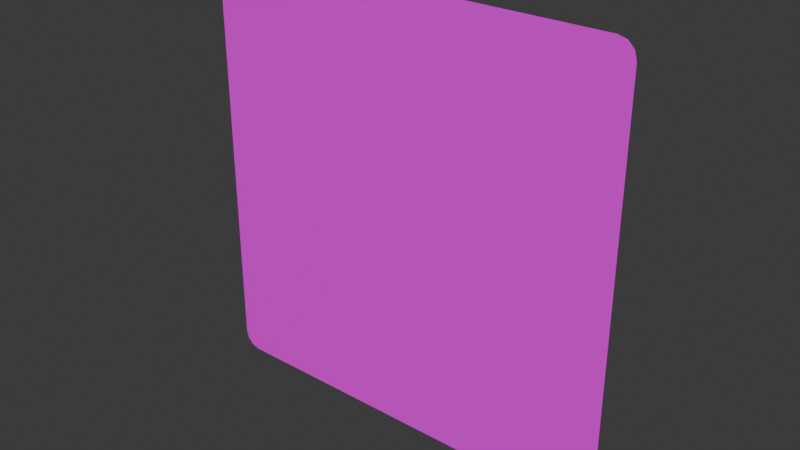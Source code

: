 # Source: panel-anim-bones-03.blend  (saved by Blender 4.2.66; exported with 4.5.12 LTS)
import bpy
from mathutils import Matrix  # noqa: F401  (used for matrix-valued properties, if any)

bpy.ops.wm.read_factory_settings(use_empty=True)
scene = bpy.context.scene
scene.name = 'Scene'

# ---- collections
col_collection = bpy.data.collections.new('Collection'); scene.collection.children.link(col_collection)

# ---- images (referenced by path relative to the original .blend; pixels are not part of the script)
import os
ASSET_DIR = os.environ.get("B2B_ASSET_DIR", "")  # directory of the original .blend (textures are referenced by path, not embedded)
HERE = os.path.dirname(os.path.abspath(__file__))  # packed textures are extracted next to this script under _unpacked/

def load_image(name, relpath, width, height, colorspace="sRGB"):
    """Load a texture the original file referenced (path relative to the .blend, or extracted next to this script)."""
    p = next((c for c in (os.path.join(HERE, relpath), os.path.join(ASSET_DIR, relpath)) if relpath and os.path.exists(c)), "")
    if p:
        img = bpy.data.images.load(p, check_existing=True)
        img.name = name
    else:  # same state as the original file: an image datablock whose file is absent (Cycles renders it pink)
        img = bpy.data.images.new(name, width, height)
        img.source = "FILE"
        img.filepath = "//" + (relpath or name)
    img.colorspace_settings.name = colorspace
    return img
img_floorscheckerboard0051_1_350_jpg = load_image('FloorsCheckerboard0051_1_350.jpg', 'FloorsCheckerboard0051_1_350.jpg', 1024, 1024, 'sRGB')

# ---- materials (node trees are filled in below, after node groups)
mat_material_001 = bpy.data.materials.new('Material.001')

# ---- material node trees
mat_material_001.use_nodes = True; mat_material_001.node_tree.nodes.clear()
_N = mat_material_001.node_tree.nodes; _L = mat_material_001.node_tree.links
n0 = _N.new('ShaderNodeBsdfPrincipled'); n0.name = 'Principled BSDF'; n0.location = (10, 300)
n1 = _N.new('ShaderNodeOutputMaterial'); n1.name = 'Material Output'; n1.location = (300, 300)
n2 = _N.new('ShaderNodeTexImage'); n2.name = 'Image Texture'; n2.location = (-190, 275)
n2.image = img_floorscheckerboard0051_1_350_jpg
_L.new(n0.outputs[0], n1.inputs[0])
_L.new(n2.outputs[0], n0.inputs[0])
n1.is_active_output = True

# ---- world
world_world = bpy.data.worlds.new('World'); scene.world = world_world
world_world.use_nodes = True; world_world.node_tree.nodes.clear()
_N = world_world.node_tree.nodes; _L = world_world.node_tree.links
n0 = _N.new('ShaderNodeOutputWorld'); n0.name = 'World Output'; n0.location = (300, 300)
n1 = _N.new('ShaderNodeBackground'); n1.name = 'Background'; n1.location = (10, 300)
n1.inputs[0].default_value = (0.05088, 0.05088, 0.05088, 1.0)
_L.new(n1.outputs[0], n0.inputs[0])
n0.is_active_output = True
world_world.color = (0.05088, 0.05088, 0.05088)
world_world.sun_shadow_jitter_overblur = 0.0

# ---- meshes
me_plane = bpy.data.meshes.new('Plane')
me_plane.from_pydata([(-0.9208, -1.0, 0.0), (-1.0, -0.9208, 0.0), (-0.9604, -0.9894, 0.0), (-0.9894, -0.9604, 0.0), (1.0, -0.9208, 0.0), (0.9208, -1.0, 0.0), (0.9894, -0.9604, 0.0), (0.9604, -0.9894, 0.0), (-0.9208, 1.0, 0.0), (-1.0, 0.9208, 0.0), (-0.9604, 0.9894, 0.0), (-0.9894, 0.9604, 0.0), (0.9208, 1.0, 0.0), (1.0, 0.9208, 0.0), (0.9604, 0.9894, 0.0), (0.9894, 0.9604, 0.0), (-1.0, 0.6906, 0.0), (-1.0, 0.4604, 0.0), (-1.0, 0.2302, 0.0), (-1.0, 0.0, 0.0), (-1.0, -0.2302, 0.0), (-1.0, -0.4604, 0.0), (-1.0, -0.6906, 0.0), (-0.9987, -0.9258, 0.0), (-0.9973, -0.9307, 0.0), (-0.996, -0.9357, 0.0), (-0.9947, -0.9406, 0.0), (-0.9934, -0.9456, 0.0), (-0.992, -0.9505, 0.0), (-0.9907, -0.9555, 0.0), (-0.9858, -0.964, 0.0), (-0.9821, -0.9677, 0.0), (-0.9785, -0.9713, 0.0), (-0.9749, -0.9749, 0.0), (-0.9713, -0.9785, 0.0), (-0.9677, -0.9821, 0.0), (-0.964, -0.9858, 0.0), (-0.9555, -0.9907, 0.0), (-0.9505, -0.992, 0.0), (-0.9456, -0.9934, 0.0), (-0.9406, -0.9947, 0.0), (-0.9357, -0.996, 0.0), (-0.9307, -0.9973, 0.0), (-0.9258, -0.9987, 0.0), (-0.6906, -1.0, 0.0), (-0.4604, -1.0, 0.0), (-0.2302, -1.0, 0.0), (0.0, -1.0, 0.0), (0.2302, -1.0, 0.0), (0.4604, -1.0, 0.0), (0.6906, -1.0, 0.0), (0.9258, -0.9987, 0.0), (0.9307, -0.9973, 0.0), (0.9357, -0.996, 0.0), (0.9406, -0.9947, 0.0), (0.9456, -0.9934, 0.0), (0.9505, -0.992, 0.0), (0.9555, -0.9907, 0.0), (0.964, -0.9858, 0.0), (0.9677, -0.9821, 0.0), (0.9713, -0.9785, 0.0), (0.9749, -0.9749, 0.0), (0.9785, -0.9713, 0.0), (0.9821, -0.9677, 0.0), (0.9858, -0.964, 0.0), (0.9907, -0.9555, 0.0), (0.992, -0.9505, 0.0), (0.9934, -0.9456, 0.0), (0.9947, -0.9406, 0.0), (0.996, -0.9357, 0.0), (0.9973, -0.9307, 0.0), (0.9987, -0.9258, 0.0), (1.0, -0.6906, 0.0), (1.0, -0.4604, 0.0), (1.0, -0.2302, 0.0), (1.0, 0.0, 0.0), (1.0, 0.2302, 0.0), (1.0, 0.4604, 0.0), (1.0, 0.6906, 0.0), (0.9987, 0.9258, 0.0), (0.9973, 0.9307, 0.0), (0.996, 0.9357, 0.0), (0.9947, 0.9406, 0.0), (0.9934, 0.9456, 0.0), (0.992, 0.9505, 0.0), (0.9907, 0.9555, 0.0), (0.9858, 0.964, 0.0), (0.9821, 0.9677, 0.0), (0.9785, 0.9713, 0.0), (0.9749, 0.9749, 0.0), (0.9713, 0.9785, 0.0), (0.9677, 0.9821, 0.0), (0.964, 0.9858, 0.0), (0.9555, 0.9907, 0.0), (0.9505, 0.992, 0.0), (0.9456, 0.9934, 0.0), (0.9406, 0.9947, 0.0), (0.9357, 0.996, 0.0), (0.9307, 0.9973, 0.0), (0.9258, 0.9987, 0.0), (0.6906, 1.0, 0.0), (0.4604, 1.0, 0.0), (0.2302, 1.0, 0.0), (0.0, 1.0, 0.0), (-0.2302, 1.0, 0.0), (-0.4604, 1.0, 0.0), (-0.6906, 1.0, 0.0), (-0.9258, 0.9987, 0.0), (-0.9307, 0.9973, 0.0), (-0.9357, 0.996, 0.0), (-0.9406, 0.9947, 0.0), (-0.9456, 0.9934, 0.0), (-0.9505, 0.992, 0.0), (-0.9555, 0.9907, 0.0), (-0.964, 0.9858, 0.0), (-0.9677, 0.9821, 0.0), (-0.9713, 0.9785, 0.0), (-0.9749, 0.9749, 0.0), (-0.9785, 0.9713, 0.0), (-0.9821, 0.9677, 0.0), (-0.9858, 0.964, 0.0), (-0.9907, 0.9555, 0.0), (-0.992, 0.9505, 0.0), (-0.9934, 0.9456, 0.0), (-0.9947, 0.9406, 0.0), (-0.996, 0.9357, 0.0), (-0.9973, 0.9307, 0.0), (-0.9987, 0.9258, 0.0), (-1.49e-08, -3.725e-09, 0.0), (-0.9457, -0.6992, 0.0), (-0.8913, -0.7105, 0.0), (-0.8348, -0.7134, 0.0), (-0.7744, -0.6961, 0.0), (-0.8929, -0.4667, 0.0), (-0.768, -0.4705, 0.0), (-0.6316, -0.456, 0.0), (-0.4909, -0.4048, 0.0), (-0.8386, -0.2321, 0.0), (-0.635, -0.2274, 0.0), (-0.4163, -0.2038, 0.0), (-0.2105, -0.1462, 0.0), (-0.9345, -0.9085, 0.0), (-0.8774, -0.86, 0.0), (-0.8173, -0.8084, 0.0), (-0.7529, -0.7529, 0.0), (-0.8833, -0.8501, 0.0), (-0.7544, -0.7298, 0.0), (-0.6122, -0.5975, 0.0), (-0.4646, -0.4646, 0.0), (-0.8305, -0.782, 0.0), (-0.6228, -0.5787, 0.0), (-0.3986, -0.3683, 0.0), (-0.1878, -0.1878, 0.0), (-0.9085, -0.9345, 0.0), (-0.8501, -0.8833, 0.0), (-0.782, -0.8305, 0.0), (-0.6961, -0.7744, 0.0), (-0.86, -0.8774, 0.0), (-0.7298, -0.7544, 0.0), (-0.5787, -0.6228, 0.0), (-0.4048, -0.4909, 0.0), (-0.8084, -0.8173, 0.0), (-0.5975, -0.6122, 0.0), (-0.3683, -0.3986, 0.0), (-0.1462, -0.2105, 0.0), (-0.6992, -0.9457, 0.0), (-0.4667, -0.8929, 0.0), (-0.2321, -0.8386, 0.0), (-1.543e-09, -0.7809, 0.0), (-0.7105, -0.8913, 0.0), (-0.4705, -0.768, 0.0), (-0.2274, -0.635, 0.0), (-3.958e-09, -0.4995, 0.0), (-0.7134, -0.8348, 0.0), (-0.456, -0.6316, 0.0), (-0.2038, -0.4163, 0.0), (-8.12e-09, -0.2183, 0.0), (0.6992, -0.9457, 0.0), (0.7105, -0.8913, 0.0), (0.7134, -0.8348, 0.0), (0.6961, -0.7744, 0.0), (0.4667, -0.8929, 0.0), (0.4705, -0.768, 0.0), (0.456, -0.6316, 0.0), (0.4048, -0.4909, 0.0), (0.2321, -0.8386, 0.0), (0.2274, -0.635, 0.0), (0.2038, -0.4163, 0.0), (0.1462, -0.2105, 0.0), (0.9085, -0.9345, 0.0), (0.86, -0.8774, 0.0), (0.8084, -0.8173, 0.0), (0.7529, -0.7529, 0.0), (0.8501, -0.8833, 0.0), (0.7298, -0.7544, 0.0), (0.5975, -0.6122, 0.0), (0.4646, -0.4646, 0.0), (0.782, -0.8305, 0.0), (0.5787, -0.6228, 0.0), (0.3683, -0.3986, 0.0), (0.1878, -0.1878, 0.0), (0.9345, -0.9085, 0.0), (0.8833, -0.8501, 0.0), (0.8305, -0.782, 0.0), (0.7744, -0.6961, 0.0), (0.8774, -0.86, 0.0), (0.7544, -0.7298, 0.0), (0.6228, -0.5787, 0.0), (0.4909, -0.4048, 0.0), (0.8173, -0.8084, 0.0), (0.6122, -0.5975, 0.0), (0.3986, -0.3683, 0.0), (0.2105, -0.1462, 0.0), (0.9457, -0.6992, 0.0), (0.8929, -0.4667, 0.0), (0.8386, -0.2321, 0.0), (0.7809, -2.547e-09, 0.0), (0.8913, -0.7105, 0.0), (0.768, -0.4705, 0.0), (0.635, -0.2274, 0.0), (0.4995, -3.609e-09, 0.0), (0.8348, -0.7134, 0.0), (0.6316, -0.456, 0.0), (0.4163, -0.2038, 0.0), (0.2183, -3.798e-09, 0.0), (0.9457, 0.6992, 0.0), (0.8913, 0.7105, 0.0), (0.8348, 0.7134, 0.0), (0.7744, 0.6961, 0.0), (0.8929, 0.4667, 0.0), (0.768, 0.4705, 0.0), (0.6316, 0.456, 0.0), (0.4909, 0.4048, 0.0), (0.8386, 0.2321, 0.0), (0.635, 0.2274, 0.0), (0.4163, 0.2038, 0.0), (0.2105, 0.1462, 0.0), (0.9345, 0.9085, 0.0), (0.8774, 0.86, 0.0), (0.8173, 0.8084, 0.0), (0.7529, 0.7529, 0.0), (0.8833, 0.8501, 0.0), (0.7544, 0.7298, 0.0), (0.6122, 0.5975, 0.0), (0.4646, 0.4646, 0.0), (0.8305, 0.782, 0.0), (0.6228, 0.5787, 0.0), (0.3986, 0.3683, 0.0), (0.1878, 0.1878, 0.0), (0.9085, 0.9345, 0.0), (0.8501, 0.8833, 0.0), (0.782, 0.8305, 0.0), (0.6961, 0.7744, 0.0), (0.86, 0.8774, 0.0), (0.7298, 0.7544, 0.0), (0.5787, 0.6228, 0.0), (0.4048, 0.4909, 0.0), (0.8084, 0.8173, 0.0), (0.5975, 0.6122, 0.0), (0.3683, 0.3986, 0.0), (0.1462, 0.2105, 0.0), (0.6992, 0.9457, 0.0), (0.4667, 0.8929, 0.0), (0.2321, 0.8386, 0.0), (-2.59e-09, 0.7809, 0.0), (0.7105, 0.8913, 0.0), (0.4705, 0.768, 0.0), (0.2274, 0.635, 0.0), (-3.958e-09, 0.4995, 0.0), (0.7134, 0.8348, 0.0), (0.456, 0.6316, 0.0), (0.2038, 0.4163, 0.0), (-7.072e-09, 0.2183, 0.0), (-0.6992, 0.9457, 0.0), (-0.7105, 0.8913, 0.0), (-0.7134, 0.8348, 0.0), (-0.6961, 0.7744, 0.0), (-0.4667, 0.8929, 0.0), (-0.4705, 0.768, 0.0), (-0.456, 0.6316, 0.0), (-0.4048, 0.4909, 0.0), (-0.2321, 0.8386, 0.0), (-0.2274, 0.635, 0.0), (-0.2038, 0.4163, 0.0), (-0.1462, 0.2105, 0.0), (-0.9085, 0.9345, 0.0), (-0.86, 0.8774, 0.0), (-0.8084, 0.8173, 0.0), (-0.7529, 0.7529, 0.0), (-0.8501, 0.8833, 0.0), (-0.7298, 0.7544, 0.0), (-0.5975, 0.6122, 0.0), (-0.4646, 0.4646, 0.0), (-0.782, 0.8305, 0.0), (-0.5787, 0.6228, 0.0), (-0.3683, 0.3986, 0.0), (-0.1878, 0.1878, 0.0), (-0.9345, 0.9085, 0.0), (-0.8833, 0.8501, 0.0), (-0.8305, 0.782, 0.0), (-0.7744, 0.6961, 0.0), (-0.8774, 0.86, 0.0), (-0.7544, 0.7298, 0.0), (-0.6228, 0.5787, 0.0), (-0.4909, 0.4048, 0.0), (-0.8173, 0.8084, 0.0), (-0.6122, 0.5975, 0.0), (-0.3986, 0.3683, 0.0), (-0.2105, 0.1462, 0.0), (-0.9457, 0.6992, 0.0), (-0.8929, 0.4667, 0.0), (-0.8386, 0.2321, 0.0), (-0.7809, -3.725e-09, 0.0), (-0.8913, 0.7105, 0.0), (-0.768, 0.4705, 0.0), (-0.635, 0.2274, 0.0), (-0.4995, -7.451e-09, 0.0), (-0.8348, 0.7134, 0.0), (-0.6316, 0.456, 0.0), (-0.4163, 0.2038, 0.0), (-0.2183, -8.382e-09, 0.0)], [], [(129, 130, 134, 133), (130, 131, 135, 134), (131, 132, 136, 135), (133, 134, 138, 137), (134, 135, 139, 138), (135, 136, 140, 139), (141, 142, 146, 145), (142, 143, 147, 146), (143, 144, 148, 147), (145, 146, 150, 149), (146, 147, 151, 150), (147, 148, 152, 151), (153, 154, 158, 157), (154, 155, 159, 158), (155, 156, 160, 159), (157, 158, 162, 161), (158, 159, 163, 162), (159, 160, 164, 163), (165, 166, 170, 169), (166, 167, 171, 170), (167, 168, 172, 171), (169, 170, 174, 173), (170, 171, 175, 174), (171, 172, 176, 175), (177, 178, 182, 181), (178, 179, 183, 182), (179, 180, 184, 183), (181, 182, 186, 185), (182, 183, 187, 186), (183, 184, 188, 187), (189, 190, 194, 193), (190, 191, 195, 194), (191, 192, 196, 195), (193, 194, 198, 197), (194, 195, 199, 198), (195, 196, 200, 199), (201, 202, 206, 205), (202, 203, 207, 206), (203, 204, 208, 207), (205, 206, 210, 209), (206, 207, 211, 210), (207, 208, 212, 211), (213, 214, 218, 217), (214, 215, 219, 218), (215, 216, 220, 219), (217, 218, 222, 221), (218, 219, 223, 222), (219, 220, 224, 223), (225, 226, 230, 229), (226, 227, 231, 230), (227, 228, 232, 231), (229, 230, 234, 233), (230, 231, 235, 234), (231, 232, 236, 235), (237, 238, 242, 241), (238, 239, 243, 242), (239, 240, 244, 243), (241, 242, 246, 245), (242, 243, 247, 246), (243, 244, 248, 247), (249, 250, 254, 253), (250, 251, 255, 254), (251, 252, 256, 255), (253, 254, 258, 257), (254, 255, 259, 258), (255, 256, 260, 259), (261, 262, 266, 265), (262, 263, 267, 266), (263, 264, 268, 267), (265, 266, 270, 269), (266, 267, 271, 270), (267, 268, 272, 271), (273, 274, 278, 277), (274, 275, 279, 278), (275, 276, 280, 279), (277, 278, 282, 281), (278, 279, 283, 282), (279, 280, 284, 283), (285, 286, 290, 289), (286, 287, 291, 290), (287, 288, 292, 291), (289, 290, 294, 293), (290, 291, 295, 294), (291, 292, 296, 295), (297, 298, 302, 301), (298, 299, 303, 302), (299, 300, 304, 303), (301, 302, 306, 305), (302, 303, 307, 306), (303, 304, 308, 307), (309, 310, 314, 313), (310, 311, 315, 314), (311, 312, 316, 315), (313, 314, 318, 317), (314, 315, 319, 318), (315, 316, 320, 319), (149, 150, 136, 132), (150, 151, 140, 136), (161, 162, 148, 144), (162, 163, 152, 148), (173, 174, 160, 156), (174, 175, 164, 160), (185, 186, 172, 168), (186, 187, 176, 172), (197, 198, 184, 180), (198, 199, 188, 184), (209, 210, 196, 192), (210, 211, 200, 196), (221, 222, 208, 204), (222, 223, 212, 208), (233, 234, 220, 216), (234, 235, 224, 220), (245, 246, 232, 228), (246, 247, 236, 232), (257, 258, 244, 240), (258, 259, 248, 244), (269, 270, 256, 252), (270, 271, 260, 256), (281, 282, 268, 264), (282, 283, 272, 268), (293, 294, 280, 276), (294, 295, 284, 280), (305, 306, 292, 288), (306, 307, 296, 292), (317, 318, 304, 300), (318, 319, 308, 304), (137, 138, 316, 312), (138, 139, 320, 316), (139, 140, 128, 320), (151, 152, 128, 140), (163, 164, 128, 152), (175, 176, 128, 164), (187, 188, 128, 176), (199, 200, 128, 188), (211, 212, 128, 200), (223, 224, 128, 212), (235, 236, 128, 224), (247, 248, 128, 236), (259, 260, 128, 248), (271, 272, 128, 260), (283, 284, 128, 272), (295, 296, 128, 284), (307, 308, 128, 296), (319, 320, 128, 308), (1, 23, 129, 22), (23, 24, 130, 129), (24, 25, 131, 130), (25, 26, 132, 131), (22, 129, 133, 21), (21, 133, 137, 20), (20, 137, 312, 19), (3, 30, 141, 29), (30, 31, 142, 141), (31, 32, 143, 142), (32, 33, 144, 143), (29, 141, 145, 28), (28, 145, 149, 27), (27, 149, 132, 26), (2, 37, 153, 36), (37, 38, 154, 153), (38, 39, 155, 154), (39, 40, 156, 155), (36, 153, 157, 35), (35, 157, 161, 34), (34, 161, 144, 33), (0, 44, 165, 43), (44, 45, 166, 165), (45, 46, 167, 166), (46, 47, 168, 167), (43, 165, 169, 42), (42, 169, 173, 41), (41, 173, 156, 40), (5, 51, 177, 50), (51, 52, 178, 177), (52, 53, 179, 178), (53, 54, 180, 179), (50, 177, 181, 49), (49, 181, 185, 48), (48, 185, 168, 47), (7, 58, 189, 57), (58, 59, 190, 189), (59, 60, 191, 190), (60, 61, 192, 191), (57, 189, 193, 56), (56, 193, 197, 55), (55, 197, 180, 54), (6, 65, 201, 64), (65, 66, 202, 201), (66, 67, 203, 202), (67, 68, 204, 203), (64, 201, 205, 63), (63, 205, 209, 62), (62, 209, 192, 61), (4, 72, 213, 71), (72, 73, 214, 213), (73, 74, 215, 214), (74, 75, 216, 215), (71, 213, 217, 70), (70, 217, 221, 69), (69, 221, 204, 68), (13, 79, 225, 78), (79, 80, 226, 225), (80, 81, 227, 226), (81, 82, 228, 227), (78, 225, 229, 77), (77, 229, 233, 76), (76, 233, 216, 75), (15, 86, 237, 85), (86, 87, 238, 237), (87, 88, 239, 238), (88, 89, 240, 239), (85, 237, 241, 84), (84, 241, 245, 83), (83, 245, 228, 82), (14, 93, 249, 92), (93, 94, 250, 249), (94, 95, 251, 250), (95, 96, 252, 251), (92, 249, 253, 91), (91, 253, 257, 90), (90, 257, 240, 89), (12, 100, 261, 99), (100, 101, 262, 261), (101, 102, 263, 262), (102, 103, 264, 263), (99, 261, 265, 98), (98, 265, 269, 97), (97, 269, 252, 96), (8, 107, 273, 106), (107, 108, 274, 273), (108, 109, 275, 274), (109, 110, 276, 275), (106, 273, 277, 105), (105, 277, 281, 104), (104, 281, 264, 103), (10, 114, 285, 113), (114, 115, 286, 285), (115, 116, 287, 286), (116, 117, 288, 287), (113, 285, 289, 112), (112, 289, 293, 111), (111, 293, 276, 110), (11, 121, 297, 120), (121, 122, 298, 297), (122, 123, 299, 298), (123, 124, 300, 299), (120, 297, 301, 119), (119, 301, 305, 118), (118, 305, 288, 117), (9, 16, 309, 127), (16, 17, 310, 309), (17, 18, 311, 310), (18, 19, 312, 311), (127, 309, 313, 126), (126, 313, 317, 125), (125, 317, 300, 124)])
_uv = me_plane.uv_layers.new(name='UVMap')
_uv.uv.foreach_set('vector', [0.02716, 0.1504, 0.05435, 0.1448, 0.116, 0.2647, 0.05354, 0.2666, 0.05435, 0.1448, 0.08259, 0.1433, 0.1842, 0.272, 0.116, 0.2647, 0.08259, 0.1433, 0.1128, 0.1519, 0.2546, 0.2976, 0.1842, 0.272, 0.05354, 0.2666, 0.116, 0.2647, 0.1825, 0.3863, 0.08068, 0.384, 0.116, 0.2647, 0.1842, 0.272, 0.2918, 0.3981, 0.1825, 0.3863, 0.1842, 0.272, 0.2546, 0.2976, 0.3947, 0.4269, 0.2918, 0.3981, 0.03273, 0.04577, 0.0613, 0.06999, 0.1228, 0.1351, 0.05837, 0.07497, 0.0613, 0.06999, 0.09133, 0.09582, 0.1939, 0.2013, 0.1228, 0.1351, 0.09133, 0.09582, 0.1236, 0.1236, 0.2677, 0.2677, 0.1939, 0.2013, 0.05837, 0.07497, 0.1228, 0.1351, 0.1886, 0.2107, 0.08474, 0.109, 0.1228, 0.1351, 0.1939, 0.2013, 0.3007, 0.3158, 0.1886, 0.2107, 0.1939, 0.2013, 0.2677, 0.2677, 0.4061, 0.4061, 0.3007, 0.3158, 0.04577, 0.03273, 0.07497, 0.05837, 0.1351, 0.1228, 0.06999, 0.0613, 0.07497, 0.05837, 0.109, 0.08474, 0.2107, 0.1886, 0.1351, 0.1228, 0.109, 0.08474, 0.1519, 0.1128, 0.2976, 0.2546, 0.2107, 0.1886, 0.06999, 0.0613, 0.1351, 0.1228, 0.2013, 0.1939, 0.09582, 0.09133, 0.1351, 0.1228, 0.2107, 0.1886, 0.3158, 0.3007, 0.2013, 0.1939, 0.2107, 0.1886, 0.2976, 0.2546, 0.4269, 0.3947, 0.3158, 0.3007, 0.1504, 0.02716, 0.2666, 0.05354, 0.2647, 0.116, 0.1448, 0.05435, 0.2666, 0.05354, 0.384, 0.08068, 0.3863, 0.1825, 0.2647, 0.116, 0.384, 0.08068, 0.5, 0.1096, 0.5, 0.2503, 0.3863, 0.1825, 0.1448, 0.05435, 0.2647, 0.116, 0.272, 0.1842, 0.1433, 0.08259, 0.2647, 0.116, 0.3863, 0.1825, 0.3981, 0.2918, 0.272, 0.1842, 0.3863, 0.1825, 0.5, 0.2503, 0.5, 0.3908, 0.3981, 0.2918, 0.8496, 0.02716, 0.8552, 0.05435, 0.7353, 0.116, 0.7334, 0.05354, 0.8552, 0.05435, 0.8567, 0.08259, 0.728, 0.1842, 0.7353, 0.116, 0.8567, 0.08259, 0.8481, 0.1128, 0.7024, 0.2546, 0.728, 0.1842, 0.7334, 0.05354, 0.7353, 0.116, 0.6137, 0.1825, 0.616, 0.08068, 0.7353, 0.116, 0.728, 0.1842, 0.6019, 0.2918, 0.6137, 0.1825, 0.728, 0.1842, 0.7024, 0.2546, 0.5731, 0.3947, 0.6019, 0.2918, 0.9542, 0.03273, 0.93, 0.0613, 0.8649, 0.1228, 0.925, 0.05837, 0.93, 0.0613, 0.9042, 0.09133, 0.7987, 0.1939, 0.8649, 0.1228, 0.9042, 0.09133, 0.8764, 0.1236, 0.7323, 0.2677, 0.7987, 0.1939, 0.925, 0.05837, 0.8649, 0.1228, 0.7893, 0.1886, 0.891, 0.08474, 0.8649, 0.1228, 0.7987, 0.1939, 0.6842, 0.3007, 0.7893, 0.1886, 0.7987, 0.1939, 0.7323, 0.2677, 0.5939, 0.4061, 0.6842, 0.3007, 0.9673, 0.04577, 0.9416, 0.07497, 0.8772, 0.1351, 0.9387, 0.06999, 0.9416, 0.07497, 0.9153, 0.109, 0.8114, 0.2107, 0.8772, 0.1351, 0.9153, 0.109, 0.8872, 0.1519, 0.7454, 0.2976, 0.8114, 0.2107, 0.9387, 0.06999, 0.8772, 0.1351, 0.8061, 0.2013, 0.9087, 0.09582, 0.8772, 0.1351, 0.8114, 0.2107, 0.6993, 0.3158, 0.8061, 0.2013, 0.8114, 0.2107, 0.7454, 0.2976, 0.6053, 0.4269, 0.6993, 0.3158, 0.9728, 0.1504, 0.9465, 0.2666, 0.884, 0.2647, 0.9456, 0.1448, 0.9465, 0.2666, 0.9193, 0.384, 0.8175, 0.3863, 0.884, 0.2647, 0.9193, 0.384, 0.8904, 0.5, 0.7497, 0.5, 0.8175, 0.3863, 0.9456, 0.1448, 0.884, 0.2647, 0.8158, 0.272, 0.9174, 0.1433, 0.884, 0.2647, 0.8175, 0.3863, 0.7082, 0.3981, 0.8158, 0.272, 0.8175, 0.3863, 0.7497, 0.5, 0.6092, 0.5, 0.7082, 0.3981, 0.9728, 0.8496, 0.9456, 0.8552, 0.884, 0.7353, 0.9465, 0.7334, 0.9456, 0.8552, 0.9174, 0.8567, 0.8158, 0.728, 0.884, 0.7353, 0.9174, 0.8567, 0.8872, 0.8481, 0.7454, 0.7024, 0.8158, 0.728, 0.9465, 0.7334, 0.884, 0.7353, 0.8175, 0.6137, 0.9193, 0.616, 0.884, 0.7353, 0.8158, 0.728, 0.7082, 0.6019, 0.8175, 0.6137, 0.8158, 0.728, 0.7454, 0.7024, 0.6053, 0.5731, 0.7082, 0.6019, 0.9673, 0.9542, 0.9387, 0.93, 0.8772, 0.8649, 0.9416, 0.925, 0.9387, 0.93, 0.9087, 0.9042, 0.8061, 0.7987, 0.8772, 0.8649, 0.9087, 0.9042, 0.8764, 0.8764, 0.7323, 0.7323, 0.8061, 0.7987, 0.9416, 0.925, 0.8772, 0.8649, 0.8114, 0.7893, 0.9153, 0.891, 0.8772, 0.8649, 0.8061, 0.7987, 0.6993, 0.6842, 0.8114, 0.7893, 0.8061, 0.7987, 0.7323, 0.7323, 0.5939, 0.5939, 0.6993, 0.6842, 0.9542, 0.9673, 0.925, 0.9416, 0.8649, 0.8772, 0.93, 0.9387, 0.925, 0.9416, 0.891, 0.9153, 0.7893, 0.8114, 0.8649, 0.8772, 0.891, 0.9153, 0.8481, 0.8872, 0.7024, 0.7454, 0.7893, 0.8114, 0.93, 0.9387, 0.8649, 0.8772, 0.7987, 0.8061, 0.9042, 0.9087, 0.8649, 0.8772, 0.7893, 0.8114, 0.6842, 0.6993, 0.7987, 0.8061, 0.7893, 0.8114, 0.7024, 0.7454, 0.5731, 0.6053, 0.6842, 0.6993, 0.8496, 0.9728, 0.7334, 0.9465, 0.7353, 0.884, 0.8552, 0.9456, 0.7334, 0.9465, 0.616, 0.9193, 0.6137, 0.8175, 0.7353, 0.884, 0.616, 0.9193, 0.5, 0.8904, 0.5, 0.7497, 0.6137, 0.8175, 0.8552, 0.9456, 0.7353, 0.884, 0.728, 0.8158, 0.8567, 0.9174, 0.7353, 0.884, 0.6137, 0.8175, 0.6019, 0.7082, 0.728, 0.8158, 0.6137, 0.8175, 0.5, 0.7497, 0.5, 0.6092, 0.6019, 0.7082, 0.1504, 0.9728, 0.1448, 0.9456, 0.2647, 0.884, 0.2666, 0.9465, 0.1448, 0.9456, 0.1433, 0.9174, 0.272, 0.8158, 0.2647, 0.884, 0.1433, 0.9174, 0.1519, 0.8872, 0.2976, 0.7454, 0.272, 0.8158, 0.2666, 0.9465, 0.2647, 0.884, 0.3863, 0.8175, 0.384, 0.9193, 0.2647, 0.884, 0.272, 0.8158, 0.3981, 0.7082, 0.3863, 0.8175, 0.272, 0.8158, 0.2976, 0.7454, 0.4269, 0.6053, 0.3981, 0.7082, 0.04577, 0.9673, 0.06999, 0.9387, 0.1351, 0.8772, 0.07497, 0.9416, 0.06999, 0.9387, 0.09582, 0.9087, 0.2013, 0.8061, 0.1351, 0.8772, 0.09582, 0.9087, 0.1236, 0.8764, 0.2677, 0.7323, 0.2013, 0.8061, 0.07497, 0.9416, 0.1351, 0.8772, 0.2107, 0.8114, 0.109, 0.9153, 0.1351, 0.8772, 0.2013, 0.8061, 0.3158, 0.6993, 0.2107, 0.8114, 0.2013, 0.8061, 0.2677, 0.7323, 0.4061, 0.5939, 0.3158, 0.6993, 0.03273, 0.9542, 0.05837, 0.925, 0.1228, 0.8649, 0.0613, 0.93, 0.05837, 0.925, 0.08474, 0.891, 0.1886, 0.7893, 0.1228, 0.8649, 0.08474, 0.891, 0.1128, 0.8481, 0.2546, 0.7024, 0.1886, 0.7893, 0.0613, 0.93, 0.1228, 0.8649, 0.1939, 0.7987, 0.09133, 0.9042, 0.1228, 0.8649, 0.1886, 0.7893, 0.3007, 0.6842, 0.1939, 0.7987, 0.1886, 0.7893, 0.2546, 0.7024, 0.3947, 0.5731, 0.3007, 0.6842, 0.02716, 0.8496, 0.05354, 0.7334, 0.116, 0.7353, 0.05435, 0.8552, 0.05354, 0.7334, 0.08068, 0.616, 0.1825, 0.6137, 0.116, 0.7353, 0.08068, 0.616, 0.1096, 0.5, 0.2503, 0.5, 0.1825, 0.6137, 0.05435, 0.8552, 0.116, 0.7353, 0.1842, 0.728, 0.08259, 0.8567, 0.116, 0.7353, 0.1825, 0.6137, 0.2918, 0.6019, 0.1842, 0.728, 0.1825, 0.6137, 0.2503, 0.5, 0.3908, 0.5, 0.2918, 0.6019, 0.08474, 0.109, 0.1886, 0.2107, 0.2546, 0.2976, 0.1128, 0.1519, 0.1886, 0.2107, 0.3007, 0.3158, 0.3947, 0.4269, 0.2546, 0.2976, 0.09582, 0.09133, 0.2013, 0.1939, 0.2677, 0.2677, 0.1236, 0.1236, 0.2013, 0.1939, 0.3158, 0.3007, 0.4061, 0.4061, 0.2677, 0.2677, 0.1433, 0.08259, 0.272, 0.1842, 0.2976, 0.2546, 0.1519, 0.1128, 0.272, 0.1842, 0.3981, 0.2918, 0.4269, 0.3947, 0.2976, 0.2546, 0.616, 0.08068, 0.6137, 0.1825, 0.5, 0.2503, 0.5, 0.1096, 0.6137, 0.1825, 0.6019, 0.2918, 0.5, 0.3908, 0.5, 0.2503, 0.891, 0.08474, 0.7893, 0.1886, 0.7024, 0.2546, 0.8481, 0.1128, 0.7893, 0.1886, 0.6842, 0.3007, 0.5731, 0.3947, 0.7024, 0.2546, 0.9087, 0.09582, 0.8061, 0.2013, 0.7323, 0.2677, 0.8764, 0.1236, 0.8061, 0.2013, 0.6993, 0.3158, 0.5939, 0.4061, 0.7323, 0.2677, 0.9174, 0.1433, 0.8158, 0.272, 0.7454, 0.2976, 0.8872, 0.1519, 0.8158, 0.272, 0.7082, 0.3981, 0.6053, 0.4269, 0.7454, 0.2976, 0.9193, 0.616, 0.8175, 0.6137, 0.7497, 0.5, 0.8904, 0.5, 0.8175, 0.6137, 0.7082, 0.6019, 0.6092, 0.5, 0.7497, 0.5, 0.9153, 0.891, 0.8114, 0.7893, 0.7454, 0.7024, 0.8872, 0.8481, 0.8114, 0.7893, 0.6993, 0.6842, 0.6053, 0.5731, 0.7454, 0.7024, 0.9042, 0.9087, 0.7987, 0.8061, 0.7323, 0.7323, 0.8764, 0.8764, 0.7987, 0.8061, 0.6842, 0.6993, 0.5939, 0.5939, 0.7323, 0.7323, 0.8567, 0.9174, 0.728, 0.8158, 0.7024, 0.7454, 0.8481, 0.8872, 0.728, 0.8158, 0.6019, 0.7082, 0.5731, 0.6053, 0.7024, 0.7454, 0.384, 0.9193, 0.3863, 0.8175, 0.5, 0.7497, 0.5, 0.8904, 0.3863, 0.8175, 0.3981, 0.7082, 0.5, 0.6092, 0.5, 0.7497, 0.109, 0.9153, 0.2107, 0.8114, 0.2976, 0.7454, 0.1519, 0.8872, 0.2107, 0.8114, 0.3158, 0.6993, 0.4269, 0.6053, 0.2976, 0.7454, 0.09133, 0.9042, 0.1939, 0.7987, 0.2677, 0.7323, 0.1236, 0.8764, 0.1939, 0.7987, 0.3007, 0.6842, 0.4061, 0.5939, 0.2677, 0.7323, 0.08259, 0.8567, 0.1842, 0.728, 0.2546, 0.7024, 0.1128, 0.8481, 0.1842, 0.728, 0.2918, 0.6019, 0.3947, 0.5731, 0.2546, 0.7024, 0.08068, 0.384, 0.1825, 0.3863, 0.2503, 0.5, 0.1096, 0.5, 0.1825, 0.3863, 0.2918, 0.3981, 0.3908, 0.5, 0.2503, 0.5, 0.2918, 0.3981, 0.3947, 0.4269, 0.5, 0.5, 0.3908, 0.5, 0.3007, 0.3158, 0.4061, 0.4061, 0.5, 0.5, 0.3947, 0.4269, 0.3158, 0.3007, 0.4269, 0.3947, 0.5, 0.5, 0.4061, 0.4061, 0.3981, 0.2918, 0.5, 0.3908, 0.5, 0.5, 0.4269, 0.3947, 0.6019, 0.2918, 0.5731, 0.3947, 0.5, 0.5, 0.5, 0.3908, 0.6842, 0.3007, 0.5939, 0.4061, 0.5, 0.5, 0.5731, 0.3947, 0.6993, 0.3158, 0.6053, 0.4269, 0.5, 0.5, 0.5939, 0.4061, 0.7082, 0.3981, 0.6092, 0.5, 0.5, 0.5, 0.6053, 0.4269, 0.7082, 0.6019, 0.6053, 0.5731, 0.5, 0.5, 0.6092, 0.5, 0.6993, 0.6842, 0.5939, 0.5939, 0.5, 0.5, 0.6053, 0.5731, 0.6842, 0.6993, 0.5731, 0.6053, 0.5, 0.5, 0.5939, 0.5939, 0.6019, 0.7082, 0.5, 0.6092, 0.5, 0.5, 0.5731, 0.6053, 0.3981, 0.7082, 0.4269, 0.6053, 0.5, 0.5, 0.5, 0.6092, 0.3158, 0.6993, 0.4061, 0.5939, 0.5, 0.5, 0.4269, 0.6053, 0.3007, 0.6842, 0.3947, 0.5731, 0.5, 0.5, 0.4061, 0.5939, 0.2918, 0.6019, 0.3908, 0.5, 0.5, 0.5, 0.3947, 0.5731, 0.0, 0.03959, 0.000663, 0.03712, 0.02716, 0.1504, 0.0, 0.1547, 0.000663, 0.03712, 0.001326, 0.03464, 0.05435, 0.1448, 0.02716, 0.1504, 0.001326, 0.03464, 0.001989, 0.03217, 0.08259, 0.1433, 0.05435, 0.1448, 0.001989, 0.03217, 0.002652, 0.02969, 0.1128, 0.1519, 0.08259, 0.1433, 0.0, 0.1547, 0.02716, 0.1504, 0.05354, 0.2666, 0.0, 0.2698, 0.0, 0.2698, 0.05354, 0.2666, 0.08068, 0.384, 0.0, 0.3849, 0.0, 0.3849, 0.08068, 0.384, 0.1096, 0.5, 0.0, 0.5, 0.005304, 0.0198, 0.007116, 0.01798, 0.03273, 0.04577, 0.004641, 0.02227, 0.007116, 0.01798, 0.008927, 0.01617, 0.0613, 0.06999, 0.03273, 0.04577, 0.008927, 0.01617, 0.01074, 0.01436, 0.09133, 0.09582, 0.0613, 0.06999, 0.01074, 0.01436, 0.01255, 0.01255, 0.1236, 0.1236, 0.09133, 0.09582, 0.004641, 0.02227, 0.03273, 0.04577, 0.05837, 0.07497, 0.003978, 0.02474, 0.003978, 0.02474, 0.05837, 0.07497, 0.08474, 0.109, 0.003315, 0.02722, 0.003315, 0.02722, 0.08474, 0.109, 0.1128, 0.1519, 0.002652, 0.02969, 0.0198, 0.005304, 0.02227, 0.004641, 0.04577, 0.03273, 0.01798, 0.007116, 0.02227, 0.004641, 0.02474, 0.003978, 0.07497, 0.05837, 0.04577, 0.03273, 0.02474, 0.003978, 0.02722, 0.003315, 0.109, 0.08474, 0.07497, 0.05837, 0.02722, 0.003315, 0.02969, 0.002652, 0.1519, 0.1128, 0.109, 0.08474, 0.01798, 0.007116, 0.04577, 0.03273, 0.06999, 0.0613, 0.01617, 0.008927, 0.01617, 0.008927, 0.06999, 0.0613, 0.09582, 0.09133, 0.01436, 0.01074, 0.01436, 0.01074, 0.09582, 0.09133, 0.1236, 0.1236, 0.01255, 0.01255, 0.03959, 0.0, 0.1547, 0.0, 0.1504, 0.02716, 0.03712, 0.000663, 0.1547, 0.0, 0.2698, 0.0, 0.2666, 0.05354, 0.1504, 0.02716, 0.2698, 0.0, 0.3849, 0.0, 0.384, 0.08068, 0.2666, 0.05354, 0.3849, 0.0, 0.5, 0.0, 0.5, 0.1096, 0.384, 0.08068, 0.03712, 0.000663, 0.1504, 0.02716, 0.1448, 0.05435, 0.03464, 0.001326, 0.03464, 0.001326, 0.1448, 0.05435, 0.1433, 0.08259, 0.03217, 0.001989, 0.03217, 0.001989, 0.1433, 0.08259, 0.1519, 0.1128, 0.02969, 0.002652, 0.9604, 0.0, 0.9629, 0.000663, 0.8496, 0.02716, 0.8453, 0.0, 0.9629, 0.000663, 0.9654, 0.001326, 0.8552, 0.05435, 0.8496, 0.02716, 0.9654, 0.001326, 0.9678, 0.001989, 0.8567, 0.08259, 0.8552, 0.05435, 0.9678, 0.001989, 0.9703, 0.002652, 0.8481, 0.1128, 0.8567, 0.08259, 0.8453, 0.0, 0.8496, 0.02716, 0.7334, 0.05354, 0.7302, 0.0, 0.7302, 0.0, 0.7334, 0.05354, 0.616, 0.08068, 0.6151, 0.0, 0.6151, 0.0, 0.616, 0.08068, 0.5, 0.1096, 0.5, 0.0, 0.9802, 0.005304, 0.982, 0.007116, 0.9542, 0.03273, 0.9777, 0.004641, 0.982, 0.007116, 0.9838, 0.008927, 0.93, 0.0613, 0.9542, 0.03273, 0.9838, 0.008927, 0.9856, 0.01074, 0.9042, 0.09133, 0.93, 0.0613, 0.9856, 0.01074, 0.9875, 0.01255, 0.8764, 0.1236, 0.9042, 0.09133, 0.9777, 0.004641, 0.9542, 0.03273, 0.925, 0.05837, 0.9753, 0.003978, 0.9753, 0.003978, 0.925, 0.05837, 0.891, 0.08474, 0.9728, 0.003315, 0.9728, 0.003315, 0.891, 0.08474, 0.8481, 0.1128, 0.9703, 0.002652, 0.9947, 0.0198, 0.9954, 0.02227, 0.9673, 0.04577, 0.9929, 0.01798, 0.9954, 0.02227, 0.996, 0.02474, 0.9416, 0.07497, 0.9673, 0.04577, 0.996, 0.02474, 0.9967, 0.02722, 0.9153, 0.109, 0.9416, 0.07497, 0.9967, 0.02722, 0.9973, 0.02969, 0.8872, 0.1519, 0.9153, 0.109, 0.9929, 0.01798, 0.9673, 0.04577, 0.9387, 0.06999, 0.9911, 0.01617, 0.9911, 0.01617, 0.9387, 0.06999, 0.9087, 0.09582, 0.9893, 0.01436, 0.9893, 0.01436, 0.9087, 0.09582, 0.8764, 0.1236, 0.9875, 0.01255, 1.0, 0.03959, 1.0, 0.1547, 0.9728, 0.1504, 0.9993, 0.03712, 1.0, 0.1547, 1.0, 0.2698, 0.9465, 0.2666, 0.9728, 0.1504, 1.0, 0.2698, 1.0, 0.3849, 0.9193, 0.384, 0.9465, 0.2666, 1.0, 0.3849, 1.0, 0.5, 0.8904, 0.5, 0.9193, 0.384, 0.9993, 0.03712, 0.9728, 0.1504, 0.9456, 0.1448, 0.9987, 0.03464, 0.9987, 0.03464, 0.9456, 0.1448, 0.9174, 0.1433, 0.998, 0.03217, 0.998, 0.03217, 0.9174, 0.1433, 0.8872, 0.1519, 0.9973, 0.02969, 1.0, 0.9604, 0.9993, 0.9629, 0.9728, 0.8496, 1.0, 0.8453, 0.9993, 0.9629, 0.9987, 0.9654, 0.9456, 0.8552, 0.9728, 0.8496, 0.9987, 0.9654, 0.998, 0.9678, 0.9174, 0.8567, 0.9456, 0.8552, 0.998, 0.9678, 0.9973, 0.9703, 0.8872, 0.8481, 0.9174, 0.8567, 1.0, 0.8453, 0.9728, 0.8496, 0.9465, 0.7334, 1.0, 0.7302, 1.0, 0.7302, 0.9465, 0.7334, 0.9193, 0.616, 1.0, 0.6151, 1.0, 0.6151, 0.9193, 0.616, 0.8904, 0.5, 1.0, 0.5, 0.9947, 0.9802, 0.9929, 0.982, 0.9673, 0.9542, 0.9954, 0.9777, 0.9929, 0.982, 0.9911, 0.9838, 0.9387, 0.93, 0.9673, 0.9542, 0.9911, 0.9838, 0.9893, 0.9856, 0.9087, 0.9042, 0.9387, 0.93, 0.9893, 0.9856, 0.9875, 0.9875, 0.8764, 0.8764, 0.9087, 0.9042, 0.9954, 0.9777, 0.9673, 0.9542, 0.9416, 0.925, 0.996, 0.9753, 0.996, 0.9753, 0.9416, 0.925, 0.9153, 0.891, 0.9967, 0.9728, 0.9967, 0.9728, 0.9153, 0.891, 0.8872, 0.8481, 0.9973, 0.9703, 0.9802, 0.9947, 0.9777, 0.9954, 0.9542, 0.9673, 0.982, 0.9929, 0.9777, 0.9954, 0.9753, 0.996, 0.925, 0.9416, 0.9542, 0.9673, 0.9753, 0.996, 0.9728, 0.9967, 0.891, 0.9153, 0.925, 0.9416, 0.9728, 0.9967, 0.9703, 0.9973, 0.8481, 0.8872, 0.891, 0.9153, 0.982, 0.9929, 0.9542, 0.9673, 0.93, 0.9387, 0.9838, 0.9911, 0.9838, 0.9911, 0.93, 0.9387, 0.9042, 0.9087, 0.9856, 0.9893, 0.9856, 0.9893, 0.9042, 0.9087, 0.8764, 0.8764, 0.9875, 0.9875, 0.9604, 1.0, 0.8453, 1.0, 0.8496, 0.9728, 0.9629, 0.9993, 0.8453, 1.0, 0.7302, 1.0, 0.7334, 0.9465, 0.8496, 0.9728, 0.7302, 1.0, 0.6151, 1.0, 0.616, 0.9193, 0.7334, 0.9465, 0.6151, 1.0, 0.5, 1.0, 0.5, 0.8904, 0.616, 0.9193, 0.9629, 0.9993, 0.8496, 0.9728, 0.8552, 0.9456, 0.9654, 0.9987, 0.9654, 0.9987, 0.8552, 0.9456, 0.8567, 0.9174, 0.9678, 0.998, 0.9678, 0.998, 0.8567, 0.9174, 0.8481, 0.8872, 0.9703, 0.9973, 0.03959, 1.0, 0.03712, 0.9993, 0.1504, 0.9728, 0.1547, 1.0, 0.03712, 0.9993, 0.03464, 0.9987, 0.1448, 0.9456, 0.1504, 0.9728, 0.03464, 0.9987, 0.03217, 0.998, 0.1433, 0.9174, 0.1448, 0.9456, 0.03217, 0.998, 0.02969, 0.9973, 0.1519, 0.8872, 0.1433, 0.9174, 0.1547, 1.0, 0.1504, 0.9728, 0.2666, 0.9465, 0.2698, 1.0, 0.2698, 1.0, 0.2666, 0.9465, 0.384, 0.9193, 0.3849, 1.0, 0.3849, 1.0, 0.384, 0.9193, 0.5, 0.8904, 0.5, 1.0, 0.0198, 0.9947, 0.01798, 0.9929, 0.04577, 0.9673, 0.02227, 0.9954, 0.01798, 0.9929, 0.01617, 0.9911, 0.06999, 0.9387, 0.04577, 0.9673, 0.01617, 0.9911, 0.01436, 0.9893, 0.09582, 0.9087, 0.06999, 0.9387, 0.01436, 0.9893, 0.01255, 0.9875, 0.1236, 0.8764, 0.09582, 0.9087, 0.02227, 0.9954, 0.04577, 0.9673, 0.07497, 0.9416, 0.02474, 0.996, 0.02474, 0.996, 0.07497, 0.9416, 0.109, 0.9153, 0.02722, 0.9967, 0.02722, 0.9967, 0.109, 0.9153, 0.1519, 0.8872, 0.02969, 0.9973, 0.005304, 0.9802, 0.004641, 0.9777, 0.03273, 0.9542, 0.007116, 0.982, 0.004641, 0.9777, 0.003978, 0.9753, 0.05837, 0.925, 0.03273, 0.9542, 0.003978, 0.9753, 0.003315, 0.9728, 0.08474, 0.891, 0.05837, 0.925, 0.003315, 0.9728, 0.002652, 0.9703, 0.1128, 0.8481, 0.08474, 0.891, 0.007116, 0.982, 0.03273, 0.9542, 0.0613, 0.93, 0.008927, 0.9838, 0.008927, 0.9838, 0.0613, 0.93, 0.09133, 0.9042, 0.01074, 0.9856, 0.01074, 0.9856, 0.09133, 0.9042, 0.1236, 0.8764, 0.01255, 0.9875, 0.0, 0.9604, 0.0, 0.8453, 0.02716, 0.8496, 0.000663, 0.9629, 0.0, 0.8453, 0.0, 0.7302, 0.05354, 0.7334, 0.02716, 0.8496, 0.0, 0.7302, 0.0, 0.6151, 0.08068, 0.616, 0.05354, 0.7334, 0.0, 0.6151, 0.0, 0.5, 0.1096, 0.5, 0.08068, 0.616, 0.000663, 0.9629, 0.02716, 0.8496, 0.05435, 0.8552, 0.001326, 0.9654, 0.001326, 0.9654, 0.05435, 0.8552, 0.08259, 0.8567, 0.001989, 0.9678, 0.001989, 0.9678, 0.08259, 0.8567, 0.1128, 0.8481, 0.002652, 0.9703])
me_plane.materials.append(mat_material_001)
me_plane.update()
arm_armature = bpy.data.armatures.new('Armature')  # bones are not reproduced

# ---- objects
ob_plane = bpy.data.objects.new('Plane', me_plane)
ob_armature = bpy.data.objects.new('Armature', arm_armature)

# ---- transforms, parenting, visibility, modifiers, constraints
ob_plane.parent = ob_armature
ob_plane.matrix_parent_inverse = Matrix(((0.5193, 7.038e-08, -0.5238, -0.0), (-7.038e-08, 0.7376, 2.933e-08, -0.0), (0.5238, 2.933e-08, 0.5193, -0.0), (-0.0, -0.0, -0.0, 1.0)))
ob_plane.location = (0.0, 0.0, 0.0)
ob_plane.rotation_euler = (1.571, -0.0, 0.0)
_vg = ob_plane.vertex_groups.new(name='Bone.TR')
for _i, _w in zip([2, 3, 4, 6, 7, 8, 10, 11, 12, 13, 14, 15, 23, 24, 25, 26, 27, 28, 29, 30, 31, 32, 33, 34, 35, 36, 37, 38, 39, 40, 41, 42, 43, 51, 52, 53, 54, 55, 56, 57, 58, 59, 60, 61, 62, 63, 64, 65, 66, 67, 68, 69, 70, 71, 72, 73, 74, 75, 76, 77, 78, 79, 80, 81, 82, 83, 84, 85, 86, 87, 88, 89, 90, 91, 92, 93, 94, 95, 96, 97, 98, 99, 100, 101, 102, 103, 104, 105, 106, 107, 108, 109, 110, 111, 112, 113, 114, 115, 116, 117, 118, 119, 120, 121, 122, 123, 124, 125, 126, 127, 128, 129, 130, 131, 132, 133, 134, 135, 136, 137, 138, 139, 140, 141, 142, 143, 144, 145, 146, 147, 148, 149, 150, 151, 152, 153, 154, 155, 156, 157, 158, 159, 160, 161, 162, 163, 164, 165, 166, 167, 168, 169, 170, 171, 172, 173, 174, 175, 176, 177, 178, 179, 180, 181, 182, 183, 184, 185, 186, 187, 188, 189, 190, 191, 192, 193, 194, 195, 196, 197, 198, 199, 200, 201, 202, 203, 204, 205, 206, 207, 208, 209, 210, 211, 212, 213, 214, 215, 216, 217, 218, 219, 220, 221, 222, 223, 224, 225, 226, 227, 228, 229, 230, 231, 232, 233, 234, 235, 236, 237, 238, 239, 240, 241, 242, 243, 244, 245, 246, 247, 248, 249, 250, 251, 252, 253, 254, 255, 256, 257, 258, 259, 260, 261, 262, 263, 264, 265, 266, 267, 268, 269, 270, 271, 272, 273, 274, 275, 276, 277, 278, 279, 280, 281, 282, 283, 284, 285, 286, 287, 288, 289, 290, 291, 292, 293, 294, 295, 296, 297, 298, 299, 300, 301, 302, 303, 304, 305, 306, 307, 308, 309, 310, 311, 312, 313, 314, 315, 316, 317, 318, 319, 320], [0.001377, 0.001377, 0.03932, 0.01828, 0.003891, 0.03932, 0.01828, 0.003891, 0.9538, 0.9538, 0.9696, 0.9696, 0.0001721, 0.0003441, 0.0005162, 0.0006883, 0.0008604, 0.001032, 0.001205, 0.001377, 0.001377, 0.001377, 0.001377, 0.001377, 0.001377, 0.001377, 0.001205, 0.001032, 0.0008604, 0.0006883, 0.0005162, 0.0003441, 0.0001721, 0.0004864, 0.0009728, 0.001459, 0.001946, 0.002432, 0.002919, 0.003405, 0.00569, 0.007489, 0.009289, 0.01109, 0.01289, 0.01469, 0.01648, 0.02091, 0.02354, 0.02617, 0.0288, 0.03143, 0.03406, 0.03669, 0.1536, 0.268, 0.3823, 0.4966, 0.6109, 0.7252, 0.8395, 0.9558, 0.9578, 0.9598, 0.9617, 0.9637, 0.9657, 0.9676, 0.9696, 0.9696, 0.9696, 0.9696, 0.9696, 0.9696, 0.9696, 0.9676, 0.9657, 0.9637, 0.9617, 0.9598, 0.9578, 0.9558, 0.8395, 0.7252, 0.6109, 0.4966, 0.3823, 0.268, 0.1536, 0.03669, 0.03406, 0.03143, 0.0288, 0.02617, 0.02354, 0.02091, 0.01648, 0.01469, 0.01289, 0.01109, 0.009289, 0.007489, 0.00569, 0.003405, 0.002919, 0.002432, 0.001946, 0.001459, 0.0009728, 0.0004864, 0.2483, 0.01565, 0.03129, 0.04694, 0.06259, 0.03112, 0.06224, 0.09337, 0.1245, 0.0466, 0.0932, 0.1398, 0.1864, 0.01668, 0.03215, 0.04763, 0.06311, 0.03198, 0.06293, 0.09388, 0.1248, 0.04729, 0.09371, 0.1401, 0.1866, 0.01668, 0.03198, 0.04729, 0.06259, 0.03215, 0.06293, 0.09371, 0.1245, 0.04763, 0.09388, 0.1401, 0.1864, 0.01565, 0.03112, 0.0466, 0.06207, 0.03129, 0.06224, 0.0932, 0.1241, 0.04694, 0.09337, 0.1398, 0.1862, 0.01588, 0.03177, 0.04765, 0.06353, 0.03128, 0.06256, 0.09384, 0.1251, 0.04668, 0.09335, 0.14, 0.1867, 0.02015, 0.0369, 0.05364, 0.07039, 0.03461, 0.0663, 0.098, 0.1297, 0.04907, 0.09571, 0.1424, 0.189, 0.03328, 0.05008, 0.06688, 0.08367, 0.04565, 0.07662, 0.1076, 0.1385, 0.05802, 0.1032, 0.1483, 0.1934, 0.1361, 0.2356, 0.3351, 0.4345, 0.1187, 0.2032, 0.2878, 0.3724, 0.1012, 0.1709, 0.2406, 0.3104, 0.8255, 0.8114, 0.7974, 0.7834, 0.6952, 0.6651, 0.6351, 0.605, 0.5648, 0.5188, 0.4727, 0.4266, 0.9231, 0.8785, 0.8339, 0.7893, 0.8765, 0.7873, 0.6981, 0.609, 0.8299, 0.6962, 0.5624, 0.4286, 0.9231, 0.8765, 0.8299, 0.7834, 0.8785, 0.7873, 0.6962, 0.605, 0.8339, 0.6981, 0.5624, 0.4266, 0.8255, 0.6952, 0.5648, 0.4345, 0.8114, 0.6651, 0.5188, 0.3724, 0.7974, 0.6351, 0.4727, 0.3104, 0.1361, 0.1187, 0.1012, 0.08367, 0.2356, 0.2032, 0.1709, 0.1385, 0.3351, 0.2878, 0.2406, 0.1934, 0.03328, 0.04565, 0.05802, 0.07039, 0.05008, 0.07662, 0.1032, 0.1297, 0.06688, 0.1076, 0.1483, 0.189, 0.02015, 0.03461, 0.04907, 0.06353, 0.0369, 0.0663, 0.09571, 0.1251, 0.05364, 0.098, 0.1424, 0.1867, 0.01588, 0.03128, 0.04668, 0.06207, 0.03177, 0.06256, 0.09335, 0.1241, 0.04765, 0.09384, 0.14, 0.1862]): _vg.add([_i], _w, 'REPLACE')
_vg = ob_plane.vertex_groups.new(name='Bone.BR')
for _i, _w in zip([0, 2, 3, 4, 5, 6, 7, 10, 11, 13, 14, 15, 23, 24, 25, 26, 27, 28, 29, 30, 31, 32, 33, 34, 35, 36, 37, 38, 39, 40, 41, 42, 43, 44, 45, 46, 47, 48, 49, 50, 51, 52, 53, 54, 55, 56, 57, 58, 59, 60, 61, 62, 63, 64, 65, 66, 67, 68, 69, 70, 71, 72, 73, 74, 75, 76, 77, 78, 79, 80, 81, 82, 83, 84, 85, 86, 87, 88, 89, 90, 91, 92, 93, 94, 95, 96, 97, 98, 99, 107, 108, 109, 110, 111, 112, 113, 114, 115, 116, 117, 118, 119, 120, 121, 122, 123, 124, 125, 126, 127, 128, 129, 130, 131, 132, 133, 134, 135, 136, 137, 138, 139, 140, 141, 142, 143, 144, 145, 146, 147, 148, 149, 150, 151, 152, 153, 154, 155, 156, 157, 158, 159, 160, 161, 162, 163, 164, 165, 166, 167, 168, 169, 170, 171, 172, 173, 174, 175, 176, 177, 178, 179, 180, 181, 182, 183, 184, 185, 186, 187, 188, 189, 190, 191, 192, 193, 194, 195, 196, 197, 198, 199, 200, 201, 202, 203, 204, 205, 206, 207, 208, 209, 210, 211, 212, 213, 214, 215, 216, 217, 218, 219, 220, 221, 222, 223, 224, 225, 226, 227, 228, 229, 230, 231, 232, 233, 234, 235, 236, 237, 238, 239, 240, 241, 242, 243, 244, 245, 246, 247, 248, 249, 250, 251, 252, 253, 254, 255, 256, 257, 258, 259, 260, 261, 262, 263, 264, 265, 266, 267, 268, 269, 270, 271, 272, 273, 274, 275, 276, 277, 278, 279, 280, 281, 282, 283, 284, 285, 286, 287, 288, 289, 290, 291, 292, 293, 294, 295, 296, 297, 298, 299, 300, 301, 302, 303, 304, 305, 306, 307, 308, 309, 310, 311, 312, 313, 314, 315, 316, 317, 318, 319, 320], [0.03949, 0.01836, 0.003908, 0.958, 0.958, 0.9738, 0.9738, 0.001383, 0.001383, 0.03949, 0.003908, 0.01836, 0.0004885, 0.0009771, 0.001466, 0.001954, 0.002443, 0.002931, 0.00342, 0.005715, 0.007522, 0.009329, 0.01114, 0.01294, 0.01475, 0.01656, 0.021, 0.02365, 0.02629, 0.02893, 0.03157, 0.03421, 0.03685, 0.1543, 0.2691, 0.3839, 0.4987, 0.6136, 0.7284, 0.8432, 0.96, 0.962, 0.9639, 0.9659, 0.9679, 0.9699, 0.9719, 0.9738, 0.9738, 0.9738, 0.9738, 0.9738, 0.9738, 0.9738, 0.9719, 0.9699, 0.9679, 0.9659, 0.9639, 0.962, 0.96, 0.8432, 0.7284, 0.6136, 0.4987, 0.3839, 0.2691, 0.1543, 0.03685, 0.03421, 0.03157, 0.02893, 0.02629, 0.02365, 0.021, 0.01656, 0.01475, 0.01294, 0.01114, 0.009329, 0.007522, 0.005715, 0.00342, 0.002931, 0.002443, 0.001954, 0.001466, 0.0009771, 0.0004885, 0.0001728, 0.0003456, 0.0005185, 0.0006913, 0.0008641, 0.001037, 0.00121, 0.001383, 0.001383, 0.001383, 0.001383, 0.001383, 0.001383, 0.001383, 0.00121, 0.001037, 0.0008641, 0.0006913, 0.0005185, 0.0003456, 0.0001728, 0.2494, 0.01595, 0.0319, 0.04786, 0.06381, 0.03142, 0.06283, 0.09425, 0.1257, 0.04688, 0.09376, 0.1406, 0.1875, 0.02024, 0.03706, 0.05388, 0.0707, 0.03476, 0.06659, 0.09842, 0.1303, 0.04929, 0.09613, 0.143, 0.1898, 0.03343, 0.0503, 0.06717, 0.08404, 0.04585, 0.07695, 0.1081, 0.1392, 0.05827, 0.1036, 0.1489, 0.1943, 0.1367, 0.2366, 0.3365, 0.4364, 0.1192, 0.2041, 0.2891, 0.3741, 0.1016, 0.1716, 0.2417, 0.3117, 0.8291, 0.815, 0.8009, 0.7868, 0.6982, 0.668, 0.6378, 0.6076, 0.5673, 0.521, 0.4748, 0.4285, 0.9271, 0.8823, 0.8375, 0.7927, 0.8803, 0.7907, 0.7012, 0.6116, 0.8335, 0.6992, 0.5648, 0.4305, 0.9271, 0.8803, 0.8335, 0.7868, 0.8823, 0.7907, 0.6992, 0.6076, 0.8375, 0.7012, 0.5648, 0.4285, 0.8291, 0.6982, 0.5673, 0.4364, 0.815, 0.668, 0.521, 0.3741, 0.8009, 0.6378, 0.4748, 0.3117, 0.1367, 0.1192, 0.1016, 0.08404, 0.2366, 0.2041, 0.1716, 0.1392, 0.3365, 0.2891, 0.2417, 0.1943, 0.03343, 0.04585, 0.05827, 0.0707, 0.0503, 0.07695, 0.1036, 0.1303, 0.06717, 0.1081, 0.1489, 0.1898, 0.02024, 0.03476, 0.04929, 0.06381, 0.03706, 0.06659, 0.09613, 0.1257, 0.05388, 0.09842, 0.143, 0.1875, 0.01595, 0.03142, 0.04688, 0.06234, 0.0319, 0.06283, 0.09376, 0.1247, 0.04786, 0.09425, 0.1406, 0.187, 0.01572, 0.03143, 0.04715, 0.06286, 0.03126, 0.06252, 0.09377, 0.125, 0.0468, 0.0936, 0.1404, 0.1872, 0.01675, 0.03229, 0.04784, 0.06338, 0.03212, 0.06321, 0.09429, 0.1254, 0.04749, 0.09412, 0.1407, 0.1874, 0.01675, 0.03212, 0.04749, 0.06286, 0.03229, 0.06321, 0.09412, 0.125, 0.04784, 0.09429, 0.1407, 0.1872, 0.01572, 0.03126, 0.0468, 0.06234, 0.03143, 0.06252, 0.0936, 0.1247, 0.04715, 0.09377, 0.1404, 0.187]): _vg.add([_i], _w, 'REPLACE')
_vg = ob_plane.vertex_groups.new(name='Bone.BL')
for _i, _w in zip([0, 1, 2, 3, 5, 6, 7, 9, 10, 11, 14, 15, 16, 17, 18, 19, 20, 21, 22, 23, 24, 25, 26, 27, 28, 29, 30, 31, 32, 33, 34, 35, 36, 37, 38, 39, 40, 41, 42, 43, 44, 45, 46, 47, 48, 49, 50, 51, 52, 53, 54, 55, 56, 57, 58, 59, 60, 61, 62, 63, 64, 65, 66, 67, 68, 69, 70, 71, 79, 80, 81, 82, 83, 84, 85, 86, 87, 88, 89, 90, 91, 92, 93, 94, 95, 96, 97, 98, 99, 107, 108, 109, 110, 111, 112, 113, 114, 115, 116, 117, 118, 119, 120, 121, 122, 123, 124, 125, 126, 127, 128, 129, 130, 131, 132, 133, 134, 135, 136, 137, 138, 139, 140, 141, 142, 143, 144, 145, 146, 147, 148, 149, 150, 151, 152, 153, 154, 155, 156, 157, 158, 159, 160, 161, 162, 163, 164, 165, 166, 167, 168, 169, 170, 171, 172, 173, 174, 175, 176, 177, 178, 179, 180, 181, 182, 183, 184, 185, 186, 187, 188, 189, 190, 191, 192, 193, 194, 195, 196, 197, 198, 199, 200, 201, 202, 203, 204, 205, 206, 207, 208, 209, 210, 211, 212, 213, 214, 215, 216, 217, 218, 219, 220, 221, 222, 223, 224, 225, 226, 227, 228, 229, 230, 231, 232, 233, 234, 235, 236, 237, 238, 239, 240, 241, 242, 243, 244, 245, 246, 247, 248, 249, 250, 251, 252, 253, 254, 255, 256, 257, 258, 259, 260, 261, 262, 263, 264, 265, 266, 267, 268, 269, 270, 271, 272, 273, 274, 275, 276, 277, 278, 279, 280, 281, 282, 283, 284, 285, 286, 287, 288, 289, 290, 291, 292, 293, 294, 295, 296, 297, 298, 299, 300, 301, 302, 303, 304, 305, 306, 307, 308, 309, 310, 311, 312, 313, 314, 315, 316, 317, 318, 319, 320], [0.9565, 0.9565, 0.9723, 0.9723, 0.03943, 0.003902, 0.01834, 0.03943, 0.003902, 0.01834, 0.00138, 0.00138, 0.1541, 0.2687, 0.3833, 0.498, 0.6126, 0.7272, 0.8419, 0.9585, 0.9605, 0.9624, 0.9644, 0.9664, 0.9684, 0.9704, 0.9723, 0.9723, 0.9723, 0.9723, 0.9723, 0.9723, 0.9723, 0.9704, 0.9684, 0.9664, 0.9644, 0.9624, 0.9605, 0.9585, 0.8419, 0.7272, 0.6126, 0.498, 0.3833, 0.2687, 0.1541, 0.03679, 0.03416, 0.03152, 0.02888, 0.02625, 0.02361, 0.02097, 0.01653, 0.01473, 0.01292, 0.01112, 0.009315, 0.00751, 0.005706, 0.003415, 0.002927, 0.002439, 0.001951, 0.001463, 0.0009756, 0.0004878, 0.0001726, 0.0003451, 0.0005177, 0.0006902, 0.0008628, 0.001035, 0.001208, 0.00138, 0.00138, 0.00138, 0.00138, 0.00138, 0.00138, 0.00138, 0.001208, 0.001035, 0.0008628, 0.0006902, 0.0005177, 0.0003451, 0.0001726, 0.0004878, 0.0009756, 0.001463, 0.001951, 0.002439, 0.002927, 0.003415, 0.005706, 0.00751, 0.009315, 0.01112, 0.01292, 0.01473, 0.01653, 0.02097, 0.02361, 0.02625, 0.02888, 0.03152, 0.03416, 0.03679, 0.249, 0.8278, 0.8137, 0.7996, 0.7856, 0.6971, 0.667, 0.6368, 0.6067, 0.5664, 0.5202, 0.474, 0.4278, 0.9256, 0.8809, 0.8362, 0.7915, 0.8789, 0.7895, 0.7001, 0.6107, 0.8323, 0.6981, 0.564, 0.4298, 0.9256, 0.8789, 0.8323, 0.7856, 0.8809, 0.7895, 0.6981, 0.6067, 0.8362, 0.7001, 0.564, 0.4278, 0.8278, 0.6971, 0.5664, 0.4357, 0.8137, 0.667, 0.5202, 0.3735, 0.7996, 0.6368, 0.474, 0.3112, 0.1365, 0.119, 0.1014, 0.08391, 0.2363, 0.2038, 0.1714, 0.1389, 0.336, 0.2887, 0.2413, 0.194, 0.03338, 0.04578, 0.05818, 0.07059, 0.05022, 0.07683, 0.1034, 0.1301, 0.06706, 0.1079, 0.1487, 0.1895, 0.02021, 0.03471, 0.04921, 0.06371, 0.037, 0.06649, 0.09598, 0.1255, 0.05379, 0.09827, 0.1427, 0.1872, 0.01593, 0.03137, 0.04681, 0.06225, 0.03186, 0.06273, 0.09361, 0.1245, 0.04778, 0.0941, 0.1404, 0.1867, 0.01569, 0.03138, 0.04707, 0.06276, 0.03121, 0.06242, 0.09363, 0.1248, 0.04673, 0.09346, 0.1402, 0.1869, 0.01673, 0.03225, 0.04776, 0.06328, 0.03207, 0.06311, 0.09415, 0.1252, 0.04742, 0.09397, 0.1405, 0.1871, 0.01673, 0.03207, 0.04742, 0.06276, 0.03225, 0.06311, 0.09397, 0.1248, 0.04776, 0.09415, 0.1405, 0.1869, 0.01569, 0.03121, 0.04673, 0.06225, 0.03138, 0.06242, 0.09346, 0.1245, 0.04707, 0.09363, 0.1402, 0.1867, 0.01593, 0.03186, 0.04778, 0.06371, 0.03137, 0.06273, 0.0941, 0.1255, 0.04681, 0.09361, 0.1404, 0.1872, 0.02021, 0.037, 0.05379, 0.07059, 0.03471, 0.06649, 0.09827, 0.1301, 0.04921, 0.09598, 0.1427, 0.1895, 0.03338, 0.05022, 0.06706, 0.08391, 0.04578, 0.07683, 0.1079, 0.1389, 0.05818, 0.1034, 0.1487, 0.194, 0.1365, 0.2363, 0.336, 0.4357, 0.119, 0.2038, 0.2887, 0.3735, 0.1014, 0.1714, 0.2413, 0.3112]): _vg.add([_i], _w, 'REPLACE')
_vg = ob_plane.vertex_groups.new(name='Bone.TL')
for _i, _w in zip([1, 2, 3, 6, 7, 8, 9, 10, 11, 12, 14, 15, 16, 17, 18, 19, 20, 21, 22, 23, 24, 25, 26, 27, 28, 29, 30, 31, 32, 33, 34, 35, 36, 37, 38, 39, 40, 41, 42, 43, 51, 52, 53, 54, 55, 56, 57, 58, 59, 60, 61, 62, 63, 64, 65, 66, 67, 68, 69, 70, 71, 79, 80, 81, 82, 83, 84, 85, 86, 87, 88, 89, 90, 91, 92, 93, 94, 95, 96, 97, 98, 99, 100, 101, 102, 103, 104, 105, 106, 107, 108, 109, 110, 111, 112, 113, 114, 115, 116, 117, 118, 119, 120, 121, 122, 123, 124, 125, 126, 127, 128, 129, 130, 131, 132, 133, 134, 135, 136, 137, 138, 139, 140, 141, 142, 143, 144, 145, 146, 147, 148, 149, 150, 151, 152, 153, 154, 155, 156, 157, 158, 159, 160, 161, 162, 163, 164, 165, 166, 167, 168, 169, 170, 171, 172, 173, 174, 175, 176, 177, 178, 179, 180, 181, 182, 183, 184, 185, 186, 187, 188, 189, 190, 191, 192, 193, 194, 195, 196, 197, 198, 199, 200, 201, 202, 203, 204, 205, 206, 207, 208, 209, 210, 211, 212, 213, 214, 215, 216, 217, 218, 219, 220, 221, 222, 223, 224, 225, 226, 227, 228, 229, 230, 231, 232, 233, 234, 235, 236, 237, 238, 239, 240, 241, 242, 243, 244, 245, 246, 247, 248, 249, 250, 251, 252, 253, 254, 255, 256, 257, 258, 259, 260, 261, 262, 263, 264, 265, 266, 267, 268, 269, 270, 271, 272, 273, 274, 275, 276, 277, 278, 279, 280, 281, 282, 283, 284, 285, 286, 287, 288, 289, 290, 291, 292, 293, 294, 295, 296, 297, 298, 299, 300, 301, 302, 303, 304, 305, 306, 307, 308, 309, 310, 311, 312, 313, 314, 315, 316, 317, 318, 319, 320], [0.03926, 0.003886, 0.01826, 0.001375, 0.001375, 0.9525, 0.9525, 0.9682, 0.9682, 0.03926, 0.01826, 0.003886, 0.8383, 0.7242, 0.61, 0.4959, 0.3817, 0.2676, 0.1534, 0.03664, 0.03401, 0.03139, 0.02876, 0.02614, 0.02351, 0.02088, 0.01646, 0.01466, 0.01287, 0.01107, 0.009275, 0.007479, 0.005682, 0.0034, 0.002914, 0.002429, 0.001943, 0.001457, 0.0009715, 0.0004857, 0.0001718, 0.0003437, 0.0005155, 0.0006873, 0.0008591, 0.001031, 0.001203, 0.001375, 0.001375, 0.001375, 0.001375, 0.001375, 0.001375, 0.001375, 0.001203, 0.001031, 0.0008591, 0.0006873, 0.0005155, 0.0003437, 0.0001718, 0.0004857, 0.0009715, 0.001457, 0.001943, 0.002429, 0.002914, 0.0034, 0.005682, 0.007479, 0.009275, 0.01107, 0.01287, 0.01466, 0.01646, 0.02088, 0.02351, 0.02614, 0.02876, 0.03139, 0.03401, 0.03664, 0.1534, 0.2676, 0.3817, 0.4959, 0.61, 0.7242, 0.8383, 0.9545, 0.9564, 0.9584, 0.9604, 0.9623, 0.9643, 0.9663, 0.9682, 0.9682, 0.9682, 0.9682, 0.9682, 0.9682, 0.9682, 0.9663, 0.9643, 0.9623, 0.9604, 0.9584, 0.9564, 0.9545, 0.2479, 0.136, 0.1185, 0.101, 0.08356, 0.2353, 0.203, 0.1707, 0.1383, 0.3346, 0.2874, 0.2403, 0.1931, 0.03323, 0.04559, 0.05794, 0.07029, 0.05001, 0.07651, 0.103, 0.1295, 0.06678, 0.1074, 0.1481, 0.1887, 0.02012, 0.03456, 0.049, 0.06344, 0.03684, 0.06621, 0.09557, 0.1249, 0.05357, 0.09786, 0.1421, 0.1864, 0.01586, 0.03124, 0.04661, 0.06198, 0.03172, 0.06247, 0.09322, 0.124, 0.04758, 0.09371, 0.1398, 0.186, 0.01562, 0.03125, 0.04687, 0.0625, 0.03108, 0.06216, 0.09323, 0.1243, 0.04653, 0.09306, 0.1396, 0.1861, 0.01666, 0.03211, 0.04756, 0.06302, 0.03194, 0.06284, 0.09375, 0.1247, 0.04722, 0.09358, 0.1399, 0.1863, 0.01666, 0.03194, 0.04722, 0.0625, 0.03211, 0.06284, 0.09358, 0.1243, 0.04756, 0.09375, 0.1399, 0.1861, 0.01562, 0.03108, 0.04653, 0.06198, 0.03125, 0.06216, 0.09306, 0.124, 0.04687, 0.09323, 0.1396, 0.186, 0.01586, 0.03172, 0.04758, 0.06344, 0.03124, 0.06247, 0.09371, 0.1249, 0.04661, 0.09322, 0.1398, 0.1864, 0.02012, 0.03684, 0.05357, 0.07029, 0.03456, 0.06621, 0.09786, 0.1295, 0.049, 0.09557, 0.1421, 0.1887, 0.03323, 0.05001, 0.06678, 0.08356, 0.04559, 0.07651, 0.1074, 0.1383, 0.05794, 0.103, 0.1481, 0.1931, 0.136, 0.2353, 0.3346, 0.4339, 0.1185, 0.203, 0.2874, 0.3719, 0.101, 0.1707, 0.2403, 0.3099, 0.8243, 0.8103, 0.7963, 0.7823, 0.6942, 0.6642, 0.6342, 0.6041, 0.564, 0.518, 0.472, 0.426, 0.9217, 0.8772, 0.8327, 0.7882, 0.8752, 0.7862, 0.6971, 0.6081, 0.8287, 0.6952, 0.5616, 0.428, 0.9217, 0.8752, 0.8287, 0.7823, 0.8772, 0.7862, 0.6952, 0.6041, 0.8327, 0.6971, 0.5616, 0.426, 0.8243, 0.6942, 0.564, 0.4339, 0.8103, 0.6642, 0.518, 0.3719, 0.7963, 0.6342, 0.472, 0.3099]): _vg.add([_i], _w, 'REPLACE')
_m = ob_plane.modifiers.new('Armature', 'ARMATURE')
_m.object = ob_armature
ob_armature.location = (0.0, 0.0, 0.0)
ob_armature.rotation_euler = (5.648e-08, 0.7897, 1.355e-07)
ob_armature.scale = (1.356, 1.356, 1.356)

# ---- collection membership
col_collection.objects.link(ob_plane)
col_collection.objects.link(ob_armature)

# ---- scene / render settings (as saved in the file)
scene.frame_start = 1; scene.frame_end = 250; scene.frame_set(0)
scene.render.engine = 'BLENDER_EEVEE_NEXT'
bpy.context.view_layer.update()

# ---- added for rendering (the .blend has no active camera and no usable light): camera, sun
cam_auto = bpy.data.cameras.new('AutoCamera')
cam_auto.lens = 50.0
cam_auto.sensor_width = 36.0
cam_auto.clip_end = 1000.0
ob_auto_camera = bpy.data.objects.new('AutoCamera', cam_auto)
scene.collection.objects.link(ob_auto_camera)
ob_auto_camera.location = (2.61693, -3.14032, 2.09354)
ob_auto_camera.rotation_euler = (1.09748, -7.21219e-08, 0.694738)
scene.camera = ob_auto_camera
light_auto_sun = bpy.data.lights.new('AutoSun', 'SUN')
light_auto_sun.energy = 3.0
light_auto_sun.angle = 0.0523599
ob_auto_sun = bpy.data.objects.new('AutoSun', light_auto_sun)
scene.collection.objects.link(ob_auto_sun)
ob_auto_sun.rotation_euler = (0.872665, 0.174533, 0.523599)
bpy.context.view_layer.update()
